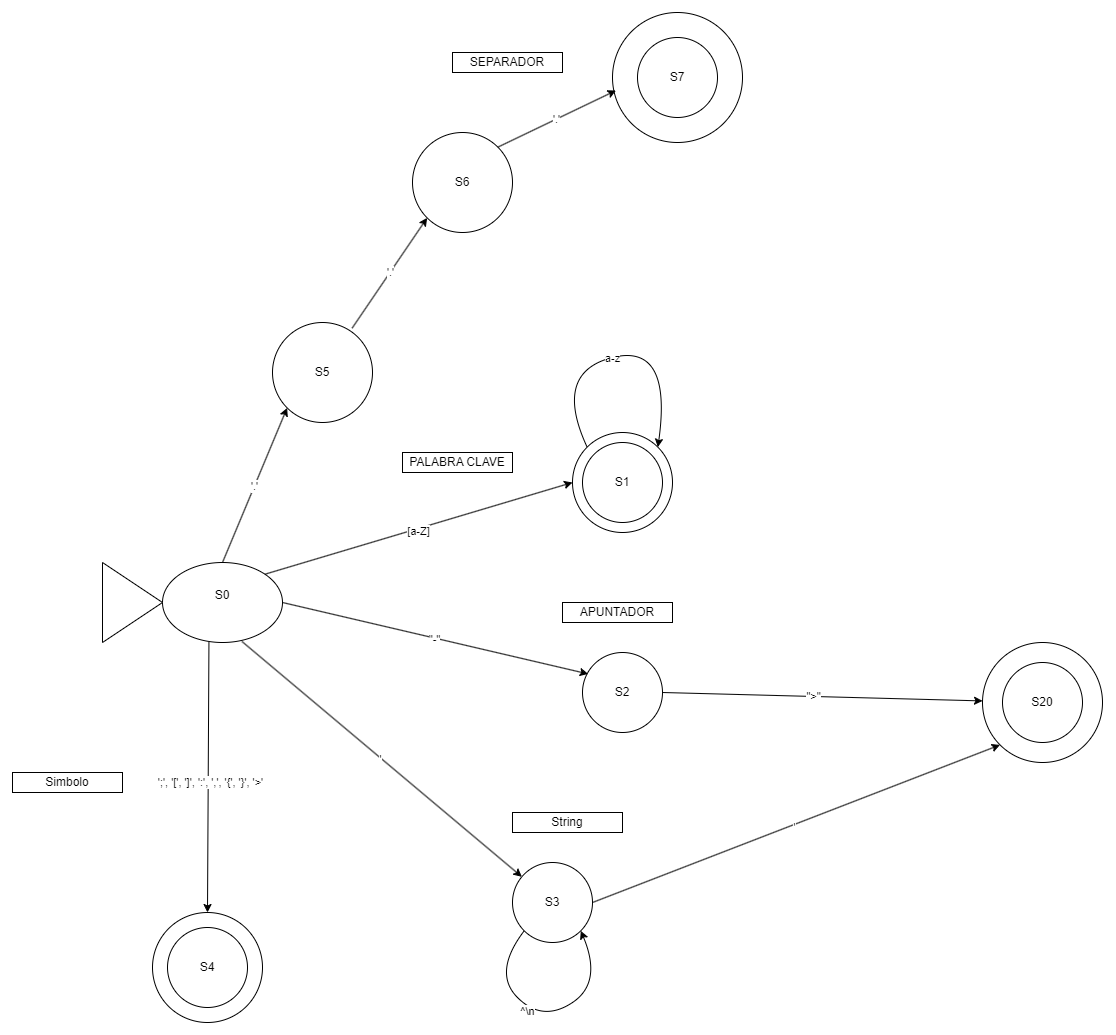

The diagram above was exported from draw.io. Its source (the exported page's mxGraphModel, read from the mxfile embedded in the PNG):
<mxGraphModel dx="2118" dy="765" grid="1" gridSize="10" guides="1" tooltips="1" connect="1" arrows="1" fold="1" page="1" pageScale="1" pageWidth="3300" pageHeight="4681" math="0" shadow="0">
  <root>
    <mxCell id="0" />
    <mxCell id="1" parent="0" />
    <mxCell id="ShW5wEn_1cn6ThTeJcoA-1" value="S0&lt;div&gt;&lt;br&gt;&lt;/div&gt;" style="ellipse;whiteSpace=wrap;html=1;" parent="1" vertex="1">
      <mxGeometry x="300" y="780" width="120" height="80" as="geometry" />
    </mxCell>
    <mxCell id="ShW5wEn_1cn6ThTeJcoA-2" value="" style="triangle;whiteSpace=wrap;html=1;" parent="1" vertex="1">
      <mxGeometry x="240" y="780" width="60" height="80" as="geometry" />
    </mxCell>
    <mxCell id="ShW5wEn_1cn6ThTeJcoA-3" value="S1" style="ellipse;whiteSpace=wrap;html=1;aspect=fixed;" parent="1" vertex="1">
      <mxGeometry x="710" y="650" width="100" height="100" as="geometry" />
    </mxCell>
    <mxCell id="ShW5wEn_1cn6ThTeJcoA-7" value="" style="endArrow=classic;html=1;rounded=0;entryX=0;entryY=0.5;entryDx=0;entryDy=0;exitX=1;exitY=0;exitDx=0;exitDy=0;" parent="1" source="ShW5wEn_1cn6ThTeJcoA-1" target="ShW5wEn_1cn6ThTeJcoA-3" edge="1">
      <mxGeometry relative="1" as="geometry">
        <mxPoint x="420" y="819.41" as="sourcePoint" />
        <mxPoint x="520" y="819.41" as="targetPoint" />
      </mxGeometry>
    </mxCell>
    <mxCell id="ShW5wEn_1cn6ThTeJcoA-10" value="[a-Z]" style="edgeLabel;html=1;align=center;verticalAlign=middle;resizable=0;points=[];" parent="ShW5wEn_1cn6ThTeJcoA-7" connectable="0" vertex="1">
      <mxGeometry x="-0.0246" y="-1" relative="1" as="geometry">
        <mxPoint x="1" as="offset" />
      </mxGeometry>
    </mxCell>
    <mxCell id="ShW5wEn_1cn6ThTeJcoA-11" value="PALABRA CLAVE" style="rounded=0;whiteSpace=wrap;html=1;" parent="1" vertex="1">
      <mxGeometry x="540" y="670" width="110" height="20" as="geometry" />
    </mxCell>
    <mxCell id="ShW5wEn_1cn6ThTeJcoA-12" value="S2" style="ellipse;whiteSpace=wrap;html=1;aspect=fixed;" parent="1" vertex="1">
      <mxGeometry x="720" y="870" width="80" height="80" as="geometry" />
    </mxCell>
    <mxCell id="ShW5wEn_1cn6ThTeJcoA-13" value="" style="endArrow=classic;html=1;rounded=0;exitX=1;exitY=0.5;exitDx=0;exitDy=0;entryX=0.071;entryY=0.268;entryDx=0;entryDy=0;entryPerimeter=0;" parent="1" source="ShW5wEn_1cn6ThTeJcoA-1" target="ShW5wEn_1cn6ThTeJcoA-12" edge="1">
      <mxGeometry relative="1" as="geometry">
        <mxPoint x="420" y="919.41" as="sourcePoint" />
        <mxPoint x="700" y="930" as="targetPoint" />
      </mxGeometry>
    </mxCell>
    <mxCell id="ShW5wEn_1cn6ThTeJcoA-16" value="&quot;-&quot;" style="edgeLabel;html=1;align=center;verticalAlign=middle;resizable=0;points=[];" parent="ShW5wEn_1cn6ThTeJcoA-13" connectable="0" vertex="1">
      <mxGeometry x="-0.0076" relative="1" as="geometry">
        <mxPoint as="offset" />
      </mxGeometry>
    </mxCell>
    <mxCell id="ShW5wEn_1cn6ThTeJcoA-17" value="S3" style="ellipse;whiteSpace=wrap;html=1;aspect=fixed;" parent="1" vertex="1">
      <mxGeometry x="650" y="1080" width="80" height="80" as="geometry" />
    </mxCell>
    <mxCell id="ShW5wEn_1cn6ThTeJcoA-18" value="" style="endArrow=classic;html=1;rounded=0;exitX=0.662;exitY=0.987;exitDx=0;exitDy=0;exitPerimeter=0;" parent="1" source="ShW5wEn_1cn6ThTeJcoA-1" target="ShW5wEn_1cn6ThTeJcoA-17" edge="1">
      <mxGeometry relative="1" as="geometry">
        <mxPoint x="383" y="907" as="sourcePoint" />
        <mxPoint x="687" y="980" as="targetPoint" />
      </mxGeometry>
    </mxCell>
    <mxCell id="ShW5wEn_1cn6ThTeJcoA-33" value="'" style="edgeLabel;html=1;align=center;verticalAlign=middle;resizable=0;points=[];" parent="ShW5wEn_1cn6ThTeJcoA-18" connectable="0" vertex="1">
      <mxGeometry x="-0.0184" y="-1" relative="1" as="geometry">
        <mxPoint as="offset" />
      </mxGeometry>
    </mxCell>
    <mxCell id="ShW5wEn_1cn6ThTeJcoA-20" value="APUNTADOR" style="rounded=0;whiteSpace=wrap;html=1;" parent="1" vertex="1">
      <mxGeometry x="700" y="820" width="110" height="20" as="geometry" />
    </mxCell>
    <mxCell id="ShW5wEn_1cn6ThTeJcoA-21" value="" style="endArrow=classic;html=1;rounded=0;exitX=1;exitY=0.5;exitDx=0;exitDy=0;" parent="1" source="ShW5wEn_1cn6ThTeJcoA-12" target="ShW5wEn_1cn6ThTeJcoA-30" edge="1">
      <mxGeometry relative="1" as="geometry">
        <mxPoint x="810" y="874.5" as="sourcePoint" />
        <mxPoint x="1100" y="910" as="targetPoint" />
      </mxGeometry>
    </mxCell>
    <mxCell id="ShW5wEn_1cn6ThTeJcoA-29" value="&quot;&amp;gt;&quot;" style="edgeLabel;html=1;align=center;verticalAlign=middle;resizable=0;points=[];" parent="ShW5wEn_1cn6ThTeJcoA-21" connectable="0" vertex="1">
      <mxGeometry x="-0.0643" y="1" relative="1" as="geometry">
        <mxPoint as="offset" />
      </mxGeometry>
    </mxCell>
    <mxCell id="ShW5wEn_1cn6ThTeJcoA-25" value="" style="curved=1;endArrow=classic;html=1;rounded=0;entryX=1;entryY=0;entryDx=0;entryDy=0;exitX=0;exitY=0;exitDx=0;exitDy=0;" parent="1" source="ShW5wEn_1cn6ThTeJcoA-3" target="ShW5wEn_1cn6ThTeJcoA-3" edge="1">
      <mxGeometry width="50" height="50" relative="1" as="geometry">
        <mxPoint x="720" y="670" as="sourcePoint" />
        <mxPoint x="820" y="610" as="targetPoint" />
        <Array as="points">
          <mxPoint x="690" y="590" />
          <mxPoint x="810" y="560" />
        </Array>
      </mxGeometry>
    </mxCell>
    <mxCell id="ShW5wEn_1cn6ThTeJcoA-35" value="a-z" style="edgeLabel;html=1;align=center;verticalAlign=middle;resizable=0;points=[];" parent="ShW5wEn_1cn6ThTeJcoA-25" connectable="0" vertex="1">
      <mxGeometry x="-0.0833" y="1" relative="1" as="geometry">
        <mxPoint x="1" as="offset" />
      </mxGeometry>
    </mxCell>
    <mxCell id="ShW5wEn_1cn6ThTeJcoA-26" value="S1" style="ellipse;whiteSpace=wrap;html=1;aspect=fixed;" parent="1" vertex="1">
      <mxGeometry x="720" y="660" width="80" height="80" as="geometry" />
    </mxCell>
    <mxCell id="ShW5wEn_1cn6ThTeJcoA-30" value="S20" style="ellipse;whiteSpace=wrap;html=1;aspect=fixed;" parent="1" vertex="1">
      <mxGeometry x="1120" y="860" width="120" height="120" as="geometry" />
    </mxCell>
    <mxCell id="ShW5wEn_1cn6ThTeJcoA-34" value="String" style="rounded=0;whiteSpace=wrap;html=1;" parent="1" vertex="1">
      <mxGeometry x="650" y="1030" width="110" height="20" as="geometry" />
    </mxCell>
    <mxCell id="ShW5wEn_1cn6ThTeJcoA-36" value="" style="curved=1;endArrow=classic;html=1;rounded=0;exitX=0;exitY=1;exitDx=0;exitDy=0;entryX=1;entryY=1;entryDx=0;entryDy=0;" parent="1" source="ShW5wEn_1cn6ThTeJcoA-17" target="ShW5wEn_1cn6ThTeJcoA-17" edge="1">
      <mxGeometry width="50" height="50" relative="1" as="geometry">
        <mxPoint x="660" y="1240" as="sourcePoint" />
        <mxPoint x="710" y="1190" as="targetPoint" />
        <Array as="points">
          <mxPoint x="630" y="1190" />
          <mxPoint x="680" y="1240" />
          <mxPoint x="740" y="1200" />
        </Array>
      </mxGeometry>
    </mxCell>
    <mxCell id="ShW5wEn_1cn6ThTeJcoA-37" value="^\n" style="edgeLabel;html=1;align=center;verticalAlign=middle;resizable=0;points=[];" parent="ShW5wEn_1cn6ThTeJcoA-36" connectable="0" vertex="1">
      <mxGeometry x="-0.194" y="-2" relative="1" as="geometry">
        <mxPoint y="1" as="offset" />
      </mxGeometry>
    </mxCell>
    <mxCell id="ShW5wEn_1cn6ThTeJcoA-38" value="" style="endArrow=classic;html=1;rounded=0;exitX=1;exitY=0.5;exitDx=0;exitDy=0;entryX=0;entryY=1;entryDx=0;entryDy=0;" parent="1" source="ShW5wEn_1cn6ThTeJcoA-17" target="ShW5wEn_1cn6ThTeJcoA-30" edge="1">
      <mxGeometry relative="1" as="geometry">
        <mxPoint x="840" y="1030" as="sourcePoint" />
        <mxPoint x="1030" y="1120" as="targetPoint" />
      </mxGeometry>
    </mxCell>
    <mxCell id="ShW5wEn_1cn6ThTeJcoA-39" value="'" style="edgeLabel;html=1;align=center;verticalAlign=middle;resizable=0;points=[];" parent="ShW5wEn_1cn6ThTeJcoA-38" connectable="0" vertex="1">
      <mxGeometry x="-0.0184" y="-1" relative="1" as="geometry">
        <mxPoint as="offset" />
      </mxGeometry>
    </mxCell>
    <mxCell id="ShW5wEn_1cn6ThTeJcoA-42" value="" style="endArrow=classic;html=1;rounded=0;exitX=0.387;exitY=0.999;exitDx=0;exitDy=0;exitPerimeter=0;" parent="1" source="ShW5wEn_1cn6ThTeJcoA-1" target="ShW5wEn_1cn6ThTeJcoA-44" edge="1">
      <mxGeometry relative="1" as="geometry">
        <mxPoint x="320" y="890" as="sourcePoint" />
        <mxPoint x="350" y="1100" as="targetPoint" />
      </mxGeometry>
    </mxCell>
    <mxCell id="ShW5wEn_1cn6ThTeJcoA-48" value="';', '[', ']', ':', ',', '{', '}', '&amp;gt;'" style="edgeLabel;html=1;align=center;verticalAlign=middle;resizable=0;points=[];" parent="ShW5wEn_1cn6ThTeJcoA-42" connectable="0" vertex="1">
      <mxGeometry x="0.0329" y="1" relative="1" as="geometry">
        <mxPoint y="-1" as="offset" />
      </mxGeometry>
    </mxCell>
    <mxCell id="ShW5wEn_1cn6ThTeJcoA-44" value="" style="ellipse;whiteSpace=wrap;html=1;aspect=fixed;" parent="1" vertex="1">
      <mxGeometry x="290" y="1130" width="110" height="110" as="geometry" />
    </mxCell>
    <mxCell id="ShW5wEn_1cn6ThTeJcoA-45" value="S20" style="ellipse;whiteSpace=wrap;html=1;aspect=fixed;" parent="1" vertex="1">
      <mxGeometry x="1140" y="880" width="80" height="80" as="geometry" />
    </mxCell>
    <mxCell id="ShW5wEn_1cn6ThTeJcoA-46" value="S4" style="ellipse;whiteSpace=wrap;html=1;aspect=fixed;" parent="1" vertex="1">
      <mxGeometry x="305" y="1145" width="80" height="80" as="geometry" />
    </mxCell>
    <mxCell id="ShW5wEn_1cn6ThTeJcoA-49" value="Simbolo" style="rounded=0;whiteSpace=wrap;html=1;" parent="1" vertex="1">
      <mxGeometry x="150" y="990" width="110" height="20" as="geometry" />
    </mxCell>
    <mxCell id="Vdqmp2P5HSNesJp76TUG-1" value="'.'" style="endArrow=classic;html=1;rounded=0;exitX=0.5;exitY=0;exitDx=0;exitDy=0;entryX=0;entryY=1;entryDx=0;entryDy=0;" parent="1" source="ShW5wEn_1cn6ThTeJcoA-1" edge="1">
      <mxGeometry x="-0.0023" relative="1" as="geometry">
        <mxPoint x="280" y="702" as="sourcePoint" />
        <mxPoint x="424.644660940673" y="625.355339059327" as="targetPoint" />
        <mxPoint as="offset" />
      </mxGeometry>
    </mxCell>
    <mxCell id="F_iniJsr9kGXuUEYBunh-1" value="S5" style="ellipse;whiteSpace=wrap;html=1;aspect=fixed;" parent="1" vertex="1">
      <mxGeometry x="410" y="540" width="100" height="100" as="geometry" />
    </mxCell>
    <mxCell id="F_iniJsr9kGXuUEYBunh-3" value="S6" style="ellipse;whiteSpace=wrap;html=1;aspect=fixed;" parent="1" vertex="1">
      <mxGeometry x="550" y="350" width="100" height="100" as="geometry" />
    </mxCell>
    <mxCell id="F_iniJsr9kGXuUEYBunh-4" value="" style="ellipse;whiteSpace=wrap;html=1;aspect=fixed;" parent="1" vertex="1">
      <mxGeometry x="750" y="230" width="130" height="130" as="geometry" />
    </mxCell>
    <mxCell id="F_iniJsr9kGXuUEYBunh-5" value="'.'" style="endArrow=classic;html=1;rounded=0;exitX=0.796;exitY=0.057;exitDx=0;exitDy=0;exitPerimeter=0;entryX=0;entryY=1;entryDx=0;entryDy=0;" parent="1" source="F_iniJsr9kGXuUEYBunh-1" target="F_iniJsr9kGXuUEYBunh-3" edge="1">
      <mxGeometry x="0.0063" relative="1" as="geometry">
        <mxPoint x="475.36" y="524.64" as="sourcePoint" />
        <mxPoint x="540" y="370" as="targetPoint" />
        <mxPoint as="offset" />
      </mxGeometry>
    </mxCell>
    <mxCell id="F_iniJsr9kGXuUEYBunh-8" value="S7" style="ellipse;whiteSpace=wrap;html=1;aspect=fixed;" parent="1" vertex="1">
      <mxGeometry x="775" y="255" width="80" height="80" as="geometry" />
    </mxCell>
    <mxCell id="F_iniJsr9kGXuUEYBunh-9" value="'.'" style="endArrow=classic;html=1;rounded=0;exitX=1;exitY=0;exitDx=0;exitDy=0;entryX=0.027;entryY=0.6;entryDx=0;entryDy=0;entryPerimeter=0;" parent="1" source="F_iniJsr9kGXuUEYBunh-3" target="F_iniJsr9kGXuUEYBunh-4" edge="1">
      <mxGeometry x="0.0063" relative="1" as="geometry">
        <mxPoint x="667.5" y="360" as="sourcePoint" />
        <mxPoint x="742.5" y="249" as="targetPoint" />
        <mxPoint as="offset" />
      </mxGeometry>
    </mxCell>
    <mxCell id="F_iniJsr9kGXuUEYBunh-10" value="SEPARADOR" style="rounded=0;whiteSpace=wrap;html=1;" parent="1" vertex="1">
      <mxGeometry x="590" y="270" width="110" height="20" as="geometry" />
    </mxCell>
  </root>
</mxGraphModel>